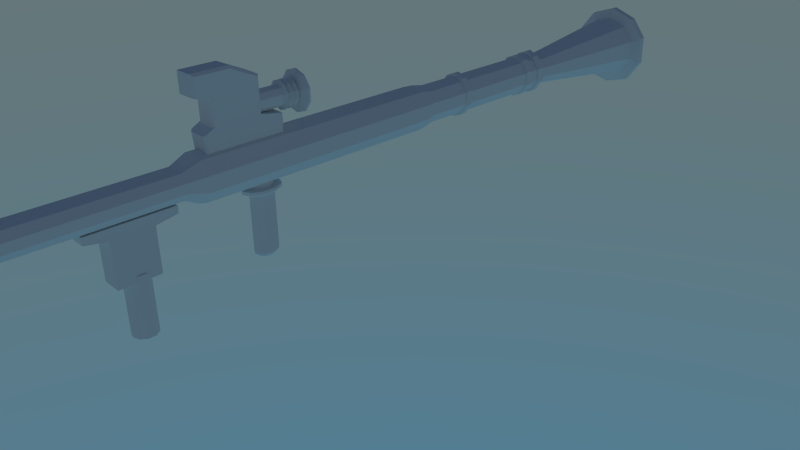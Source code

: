 # Source: rocket.blend  (saved by Blender 2.74.0; exported with 4.5.12 LTS)
import bpy
from mathutils import Matrix  # noqa: F401  (used for matrix-valued properties, if any)

bpy.ops.wm.read_factory_settings(use_empty=True)
scene = bpy.context.scene
scene.name = 'Scene'

# ---- collections
col_collection_1 = bpy.data.collections.new('Collection 1'); scene.collection.children.link(col_collection_1)

# ---- world
world_world = bpy.data.worlds.new('World'); scene.world = world_world
world_world.use_nodes = True; world_world.node_tree.nodes.clear()
_N = world_world.node_tree.nodes; _L = world_world.node_tree.links
n0 = _N.new('ShaderNodeOutputWorld'); n0.name = 'World Output'; n0.location = (300, 300)
n1 = _N.new('ShaderNodeBackground'); n1.name = 'Background'; n1.location = (10, 300)
n2 = _N.new('ShaderNodeTexSky'); n2.name = 'Sky Texture'; n2.location = (-190, 300)
n2.sky_type = 'HOSEK_WILKIE'
n2.sun_elevation = 1.571
_L.new(n1.outputs[0], n0.inputs[0])
_L.new(n2.outputs[0], n1.inputs[0])
n0.is_active_output = True
world_world.color = (0.05088, 0.05088, 0.05088)
world_world.use_sun_shadow = False
world_world.sun_shadow_jitter_overblur = 0.0
world_world.cycles.sampling_method = 'MANUAL'
world_world.cycles.sample_map_resolution = 256

# ---- cameras
cam_camera = bpy.data.cameras.new('Camera')
cam_camera.clip_end = 100.0
cam_camera.lens = 35.0
cam_camera.sensor_width = 32.0
cam_camera.sensor_height = 18.0
cam_camera.ortho_scale = 7.314
cam_camera.dof.focus_distance = 0.0

# ---- meshes
me_cylinder_003 = bpy.data.meshes.new('Cylinder.003')
me_cylinder_003.from_pydata([(0.0, 1.0, -1.0), (1.028e-14, 1.0, 47.31), (0.5878, 0.809, -1.0), (0.5878, 0.809, 47.31), (0.9511, 0.309, -1.0), (0.9511, 0.309, 47.31), (0.9511, -0.309, -1.0), (0.9511, -0.309, 47.31), (0.5878, -0.809, -1.0), (0.5878, -0.809, 47.31), (-8.742e-08, -1.0, -1.0), (-8.742e-08, -1.0, 47.31), (-0.5878, -0.809, -1.0), (-0.5878, -0.809, 47.31), (-0.9511, -0.309, -1.0), (-0.9511, -0.309, 47.31), (-0.9511, 0.309, -1.0), (-0.9511, 0.309, 47.31), (-0.5878, 0.809, -1.0), (-0.5878, 0.809, 47.31), (-2.395e-08, 1.803, -1.826), (1.06, 1.459, -1.826), (1.715, 0.5573, -1.826), (1.715, -0.5573, -1.826), (1.06, -1.459, -1.826), (-1.816e-07, -1.803, -1.826), (-1.06, -1.459, -1.826), (-1.715, -0.5573, -1.826), (-1.715, 0.5573, -1.826), (-1.06, 1.459, -1.826), (-1.138e-14, 1.0, -3.541), (0.5878, 0.809, -3.541), (0.9511, 0.309, -3.541), (0.9511, -0.309, -3.541), (0.5878, -0.809, -3.541), (-8.742e-08, -1.0, -3.541), (-0.5878, -0.809, -3.541), (-0.9511, -0.309, -3.541), (-0.9511, 0.309, -3.541), (-0.5878, 0.809, -3.541), (4.838e-07, 1.0, -5.7), (0.5878, 0.809, -5.7), (0.9511, 0.309, -5.7), (0.9511, -0.309, -5.7), (0.5878, -0.809, -5.7), (3.964e-07, -1.0, -5.7), (-0.5878, -0.809, -5.7), (-0.9511, -0.309, -5.7), (-0.9511, 0.309, -5.7), (-0.5878, 0.809, -5.7), (2.853e-06, 2.914, -16.69), (1.713, 2.358, -16.69), (2.772, 0.9005, -16.69), (2.772, -0.9005, -16.69), (1.713, -2.358, -16.69), (2.599e-06, -2.914, -16.69), (-1.713, -2.358, -16.69), (-2.772, -0.9005, -16.69), (-2.772, 0.9005, -16.69), (-1.713, 2.358, -16.69), (2.854e-06, 2.934, -18.4), (1.725, 2.374, -18.4), (2.791, 0.9068, -18.4), (2.791, -0.9068, -18.4), (1.725, -2.374, -18.4), (2.598e-06, -2.934, -18.4), (-1.725, -2.374, -18.4), (-2.791, -0.9068, -18.4), (-2.791, 0.9068, -18.4), (-1.725, 2.374, -18.4), (-8.227e-06, 0.5612, -29.84), (0.3299, 0.454, -29.84), (0.5337, 0.1734, -29.84), (0.5337, -0.1734, -29.84), (0.3299, -0.454, -29.84), (-8.277e-06, -0.5612, -29.84), (-0.3299, -0.454, -29.84), (-0.5338, -0.1734, -29.84), (-0.5338, 0.1734, -29.84), (-0.3299, 0.454, -29.84), (-2.923e-06, 0.4439, -32.57), (0.2609, 0.3591, -32.57), (0.4221, 0.1372, -32.57), (0.4221, -0.1372, -32.57), (0.2609, -0.3591, -32.57), (-2.961e-06, -0.4439, -32.57), (-0.2609, -0.3591, -32.57), (-0.4222, -0.1372, -32.57), (-0.4222, 0.1372, -32.57), (-0.2609, 0.3591, -32.57)], [], [(0, 1, 3, 2), (2, 3, 5, 4), (4, 5, 7, 6), (6, 7, 9, 8), (8, 9, 11, 10), (10, 11, 13, 12), (12, 13, 15, 14), (14, 15, 17, 16), (3, 1, 19, 17, 15, 13, 11, 9, 7, 5), (18, 19, 1, 0), (16, 17, 19, 18), (18, 0, 20, 29), (29, 20, 30, 39), (16, 18, 29, 28), (14, 16, 28, 27), (12, 14, 27, 26), (10, 12, 26, 25), (8, 10, 25, 24), (6, 8, 24, 23), (4, 6, 23, 22), (2, 4, 22, 21), (0, 2, 21, 20), (39, 30, 40, 49), (28, 29, 39, 38), (27, 28, 38, 37), (26, 27, 37, 36), (25, 26, 36, 35), (24, 25, 35, 34), (23, 24, 34, 33), (22, 23, 33, 32), (21, 22, 32, 31), (20, 21, 31, 30), (49, 40, 50, 59), (38, 39, 49, 48), (37, 38, 48, 47), (36, 37, 47, 46), (35, 36, 46, 45), (34, 35, 45, 44), (33, 34, 44, 43), (32, 33, 43, 42), (31, 32, 42, 41), (30, 31, 41, 40), (59, 50, 60, 69), (48, 49, 59, 58), (47, 48, 58, 57), (46, 47, 57, 56), (45, 46, 56, 55), (44, 45, 55, 54), (43, 44, 54, 53), (42, 43, 53, 52), (41, 42, 52, 51), (40, 41, 51, 50), (69, 60, 70, 79), (58, 59, 69, 68), (57, 58, 68, 67), (56, 57, 67, 66), (55, 56, 66, 65), (54, 55, 65, 64), (53, 54, 64, 63), (52, 53, 63, 62), (51, 52, 62, 61), (50, 51, 61, 60), (79, 70, 80, 89), (68, 69, 79, 78), (67, 68, 78, 77), (66, 67, 77, 76), (65, 66, 76, 75), (64, 65, 75, 74), (63, 64, 74, 73), (62, 63, 73, 72), (61, 62, 72, 71), (60, 61, 71, 70), (80, 81, 82, 83, 84, 85, 86, 87, 88, 89), (78, 79, 89, 88), (77, 78, 88, 87), (76, 77, 87, 86), (75, 76, 86, 85), (74, 75, 85, 84), (73, 74, 84, 83), (72, 73, 83, 82), (71, 72, 82, 81), (70, 71, 81, 80)])
me_cylinder_003.use_remesh_preserve_volume = False
me_cylinder_003.use_remesh_preserve_attributes = False
me_cylinder_003.use_mirror_vertex_groups = False
me_cylinder_003.update()
me_cylinder = bpy.data.meshes.new('Cylinder')
me_cylinder.from_pydata([(4.871e-08, -0.7148, 8.073), (1.294e-08, 3.445, 7.295), (0.6906, -0.7148, 8.224), (1.371, 3.445, 7.595), (1.117, -0.7148, 8.62), (2.218, 3.445, 8.379), (1.117, -0.7148, 9.108), (2.218, 3.445, 9.349), (0.6906, -0.7148, 9.503), (1.371, 3.445, 10.13), (-5.401e-08, -0.7148, 9.654), (-1.91e-07, 3.445, 10.43), (-0.6906, -0.7148, 9.503), (-1.371, 3.445, 10.13), (-1.117, -0.7148, 9.108), (-2.218, 3.445, 9.349), (-1.117, -0.7148, 8.62), (-2.218, 3.445, 8.379), (-0.6906, -0.7148, 8.224), (-1.371, 3.445, 7.595), (4.871e-08, 1.963, 8.073), (0.6906, 1.963, 8.224), (1.117, 1.963, 8.62), (1.117, 1.963, 9.108), (0.6906, 1.963, 9.503), (-5.401e-08, 1.963, 9.654), (-0.6906, 1.963, 9.503), (-1.117, 1.963, 9.108), (-1.117, 1.963, 8.62), (-0.6906, 1.963, 8.224), (6.435e-08, 2.095, 7.779), (4.871e-08, 2.307, 8.073), (6.435e-08, 2.519, 7.779), (4.871e-08, 2.731, 8.073), (6.435e-08, 2.942, 7.779), (4.871e-08, 3.154, 8.073), (0.6906, 3.154, 8.224), (0.9477, 2.942, 7.986), (0.6906, 2.731, 8.224), (0.9477, 2.519, 7.986), (0.6906, 2.307, 8.224), (0.9477, 2.095, 7.986), (1.117, 3.154, 8.62), (1.533, 2.942, 8.529), (1.117, 2.731, 8.62), (1.533, 2.519, 8.529), (1.117, 2.307, 8.62), (1.533, 2.095, 8.529), (1.117, 3.154, 9.108), (1.533, 2.942, 9.199), (1.117, 2.731, 9.108), (1.533, 2.519, 9.199), (1.117, 2.307, 9.108), (1.533, 2.095, 9.199), (0.6906, 3.154, 9.503), (0.9477, 2.942, 9.741), (0.6906, 2.731, 9.503), (0.9477, 2.519, 9.741), (0.6906, 2.307, 9.503), (0.9477, 2.095, 9.741), (-5.401e-08, 3.154, 9.654), (-7.66e-08, 2.942, 9.948), (-5.401e-08, 2.731, 9.654), (-7.66e-08, 2.519, 9.948), (-5.401e-08, 2.307, 9.654), (-7.66e-08, 2.095, 9.948), (-0.6906, 3.154, 9.503), (-0.9477, 2.942, 9.741), (-0.6906, 2.731, 9.503), (-0.9477, 2.519, 9.741), (-0.6906, 2.307, 9.503), (-0.9477, 2.095, 9.741), (-1.117, 3.154, 9.108), (-1.533, 2.942, 9.199), (-1.117, 2.731, 9.108), (-1.533, 2.519, 9.199), (-1.117, 2.307, 9.108), (-1.533, 2.095, 9.199), (-1.117, 3.154, 8.62), (-1.533, 2.942, 8.529), (-1.117, 2.731, 8.62), (-1.533, 2.519, 8.529), (-1.117, 2.307, 8.62), (-1.533, 2.095, 8.529), (-0.6906, 3.154, 8.224), (-0.9477, 2.942, 7.986), (-0.6906, 2.731, 8.224), (-0.9477, 2.519, 7.986), (-0.6906, 2.307, 8.224), (-0.9477, 2.095, 7.986), (1.294e-08, 3.599, 7.295), (1.371, 3.599, 7.595), (2.218, 3.599, 8.379), (2.218, 3.599, 9.349), (1.371, 3.599, 10.13), (-1.91e-07, 3.599, 10.43), (-1.371, 3.599, 10.13), (-2.218, 3.599, 9.349), (-2.218, 3.599, 8.379), (-1.371, 3.599, 7.595), (-1.31, -0.1227, 10.81), (-1.31, -0.1227, 8.242), (-1.31, -3.65, 11.76), (-1.31, -3.65, 8.242), (1.31, -0.1227, 10.81), (1.31, -0.1227, 8.242), (1.31, -3.65, 11.76), (1.31, -3.65, 8.242), (-1.31, 1.464, 7.956), (-1.31, -4.342, 7.876), (1.31, 1.464, 7.956), (1.31, -4.342, 7.876), (-1.31, 1.464, 6.651), (-1.31, -4.222, 6.651), (1.31, 1.464, 6.651), (1.31, -4.222, 6.651), (-1.31, -2.204, 7.626), (-1.31, -2.144, 11.76), (1.31, -2.204, 7.626), (1.31, -2.144, 11.76), (-1.31, -1.317, 7.26), (1.31, -1.317, 7.26), (-1.31, -1.317, 6.651), (1.31, -1.317, 6.651), (-1.31, -0.1227, 9.77), (-1.31, -3.65, 10.34), (1.31, -3.65, 10.34), (1.31, -0.1227, 9.77), (1.31, -2.192, 10.31), (-1.31, -2.192, 10.31), (-1.31, -4.784, 11.76), (1.31, -4.784, 11.76), (-1.31, -4.784, 10.34), (1.31, -4.784, 10.34), (-7.729e-07, -9.077, -4.669), (-7.729e-07, -9.077, -0.0001493), (0.8274, -9.258, -4.669), (0.8274, -9.258, -0.0001493), (1.339, -9.732, -4.669), (1.339, -9.732, -0.0001493), (1.339, -10.32, -4.669), (1.339, -10.32, -0.0001493), (0.8274, -10.79, -4.669), (0.8274, -10.79, -0.0001493), (-8.959e-07, -10.97, -4.669), (-8.959e-07, -10.97, -0.0001493), (-0.8274, -10.79, -4.669), (-0.8274, -10.79, -0.0001493), (-1.339, -10.32, -4.669), (-1.339, -10.32, -0.0001493), (-1.339, -9.732, -4.669), (-1.339, -9.732, -0.0001493), (-0.8274, -9.258, -4.669), (-0.8274, -9.258, -0.0001493), (0.0, 1.0, -2.193), (0.0, 1.0, 2.265), (0.5878, 0.809, -2.193), (0.5878, 0.809, 2.265), (0.9511, 0.309, -2.193), (0.9511, 0.309, 2.265), (0.9511, -0.309, -2.193), (0.9511, -0.309, 2.265), (0.5878, -0.809, -2.193), (0.5878, -0.809, 2.265), (-8.742e-08, -1.0, -2.193), (-8.742e-08, -1.0, 2.265), (-0.5878, -0.809, -2.193), (-0.5878, -0.809, 2.265), (-0.9511, -0.309, -2.193), (-0.9511, -0.309, 2.265), (-0.9511, 0.309, -2.193), (-0.9511, 0.309, 2.265), (-0.5878, 0.809, -2.193), (-0.5878, 0.809, 2.265), (-1.793e-08, 1.601, 2.599), (0.9413, 1.296, 2.599), (1.523, 0.4949, 2.599), (1.523, -0.4949, 2.599), (0.9413, -1.296, 2.599), (-1.579e-07, -1.601, 2.599), (-0.9413, -1.296, 2.599), (-1.523, -0.4949, 2.599), (-1.523, 0.4949, 2.599), (-0.9413, 1.296, 2.599), (-1.793e-08, 1.601, 2.814), (0.9413, 1.296, 2.814), (1.523, 0.4949, 2.814), (1.523, -0.4949, 2.814), (0.9413, -1.296, 2.814), (-1.579e-07, -1.601, 2.814), (-0.9413, -1.296, 2.814), (-1.523, -0.4949, 2.814), (-1.523, 0.4949, 2.814), (-0.9413, 1.296, 2.814), (-5.315e-09, 0.9249, 2.814), (0.5436, 0.7482, 2.814), (0.8796, 0.2858, 2.814), (0.8796, -0.2858, 2.814), (0.5436, -0.7482, 2.814), (-8.617e-08, -0.9249, 2.814), (-0.5436, -0.7482, 2.814), (-0.8796, -0.2858, 2.814), (-0.8796, 0.2858, 2.814), (-0.5436, 0.7482, 2.814), (-5.315e-09, 0.9249, 3.243), (0.5436, 0.7482, 3.243), (0.8796, 0.2858, 3.243), (0.8796, -0.2858, 3.243), (0.5436, -0.7482, 3.243), (-8.617e-08, -0.9249, 3.243), (-0.5436, -0.7482, 3.243), (-0.8796, -0.2858, 3.243), (-0.8796, 0.2858, 3.243), (-0.5436, 0.7482, 3.243), (1.14e-08, 0.6174, -2.527), (0.3629, 0.4995, -2.527), (0.5872, 0.1908, -2.527), (0.5872, -0.1908, -2.527), (0.3629, -0.4995, -2.527), (-4.257e-08, -0.6174, -2.527), (-0.3629, -0.4995, -2.527), (-0.5872, -0.1908, -2.527), (-0.5872, 0.1908, -2.527), (-0.3629, 0.4995, -2.527), (-1.222, -11.74, -0.4755), (-1.222, -11.74, 2.985), (-1.222, -8.588, -0.4755), (-1.222, -8.588, 2.985), (1.222, -11.74, -0.4755), (1.222, -11.74, 2.985), (1.222, -8.588, -0.4755), (1.222, -8.588, 2.985), (-1.222, -13.4, 3.272), (-1.222, -6.922, 3.272), (1.222, -13.4, 3.272), (1.222, -6.922, 3.272), (-1.222, -13.4, 3.821), (-1.222, -6.922, 3.821), (1.222, -13.4, 3.821), (1.222, -6.922, 3.821), (1.189, 29.56, 5.933), (1.884, 29.56, 5.289), (1.884, 29.56, 4.493), (1.189, 29.56, 3.849), (1.465, -4.973, 6.393), (2.467, -4.973, 5.465), (2.467, -4.973, 4.318), (1.465, -4.973, 3.39), (1.221, 28.99, 3.616), (2.072, 28.99, 4.404), (2.072, 28.99, 5.378), (1.221, 28.99, 6.166), (1.465, 14.58, 6.393), (2.467, 14.58, 5.465), (2.467, 14.58, 4.318), (1.465, 14.58, 3.39), (1.175, -20.75, 3.947), (1.805, -20.75, 4.531), (1.221, 15.94, 6.166), (2.072, 15.94, 5.378), (2.072, 15.94, 4.404), (1.221, 15.94, 3.616), (-2.086e-07, -6.348, 3.725), (1.805, -20.75, 5.252), (1.175, -20.75, 5.835), (-2.086e-07, -20.75, 6.058), (-2.086e-07, -20.75, 3.725), (1.175, -6.348, 5.835), (1.805, -6.348, 5.252), (1.805, -6.348, 4.531), (1.175, -6.348, 3.947), (2.485, 41.03, 7.0), (3.893, 41.03, 5.697), (3.893, 41.03, 4.086), (2.485, 41.03, 2.782), (3.138, 41.25, 7.685), (4.977, 41.25, 6.09), (4.977, 41.25, 3.693), (3.053, 41.25, 1.868), (3.138, 41.82, 7.685), (4.977, 41.82, 6.09), (4.977, 41.82, 3.693), (3.053, 41.82, 1.868), (1.191, -20.85, 3.835), (1.896, -20.85, 4.488), (1.896, -20.85, 5.295), (1.191, -20.85, 5.947), (-2.049e-07, -20.85, 6.197), (-2.049e-07, -20.85, 3.586), (1.191, -21.28, 3.835), (1.896, -21.28, 4.488), (1.896, -21.28, 5.295), (1.191, -21.28, 5.947), (-2.049e-07, -21.28, 6.197), (-2.049e-07, -21.28, 3.586), (2.072, 19.85, 5.378), (2.072, 19.34, 5.378), (1.221, 19.85, 3.616), (1.221, 19.34, 3.616), (2.072, 19.85, 4.404), (2.072, 19.34, 4.404), (1.221, 19.85, 6.166), (1.221, 19.34, 6.166), (2.239, 19.85, 5.462), (2.239, 19.34, 5.462), (1.242, 19.85, 3.398), (1.242, 19.34, 3.398), (2.239, 19.85, 4.321), (2.239, 19.34, 4.321), (1.242, 19.85, 6.385), (1.242, 19.34, 6.385), (2.072, 28.39, 5.378), (1.221, 28.39, 3.616), (2.072, 28.39, 4.404), (1.221, 28.39, 6.166), (2.072, 27.62, 5.378), (1.221, 27.62, 3.616), (2.072, 27.62, 4.404), (1.221, 27.62, 6.166), (2.072, 26.87, 5.378), (1.221, 26.87, 3.616), (2.072, 26.87, 4.404), (1.221, 26.87, 6.166), (2.213, 27.62, 5.449), (1.239, 27.62, 3.431), (2.213, 27.62, 4.334), (1.239, 27.62, 6.351), (2.213, 26.87, 5.449), (1.239, 26.87, 3.431), (2.213, 26.87, 4.334), (1.239, 26.87, 6.351), (1.245, 28.99, 3.368), (2.261, 28.99, 4.31), (2.261, 28.99, 5.473), (1.245, 28.99, 6.414), (2.261, 28.39, 5.473), (1.245, 28.39, 3.368), (2.261, 28.39, 4.31), (1.245, 28.39, 6.414), (-2.065e-07, -4.973, 3.036), (-1.189, 29.56, 5.933), (-1.884, 29.56, 5.289), (-1.884, 29.56, 4.493), (-1.189, 29.56, 3.849), (-2.065e-07, -4.973, 6.747), (-1.465, -4.973, 6.393), (-2.467, -4.973, 5.465), (-2.467, -4.973, 4.318), (-1.465, -4.973, 3.39), (-2.065e-07, 14.58, 3.036), (-1.221, 28.99, 3.616), (-2.072, 28.99, 4.404), (-2.072, 28.99, 5.378), (-1.221, 28.99, 6.166), (-2.065e-07, 14.58, 6.747), (-1.465, 14.58, 6.393), (-2.467, 14.58, 5.465), (-2.467, 14.58, 4.318), (-1.465, 14.58, 3.39), (-2.065e-07, 15.94, 3.316), (-2.065e-07, 28.99, 6.467), (-2.065e-07, 28.99, 3.316), (-1.175, -20.75, 3.947), (-1.805, -20.75, 4.531), (-2.065e-07, 15.94, 6.467), (-1.221, 15.94, 6.166), (-2.072, 15.94, 5.378), (-2.072, 15.94, 4.404), (-1.221, 15.94, 3.616), (-1.805, -20.75, 5.252), (-1.175, -20.75, 5.835), (-2.065e-07, -6.348, 6.058), (-1.175, -6.348, 5.835), (-1.805, -6.348, 5.252), (-1.805, -6.348, 4.531), (-1.175, -6.348, 3.947), (-2.065e-07, 29.56, 6.179), (-2.065e-07, 29.56, 3.603), (-2.485, 41.03, 7.0), (-3.893, 41.03, 5.697), (-3.893, 41.03, 4.086), (-2.485, 41.03, 2.782), (-2.065e-07, 41.03, 7.498), (-2.065e-07, 41.03, 2.285), (-3.138, 41.25, 7.685), (-4.977, 41.25, 6.09), (-4.977, 41.25, 3.693), (-3.053, 41.25, 1.868), (-2.065e-07, 41.25, 8.426), (-2.065e-07, 41.25, 1.299), (-3.138, 41.82, 7.685), (-4.977, 41.82, 6.09), (-4.977, 41.82, 3.693), (-3.053, 41.82, 1.868), (-2.065e-07, 41.82, 8.426), (-2.065e-07, 41.82, 1.299), (-1.191, -20.85, 3.835), (-1.896, -20.85, 4.488), (-1.896, -20.85, 5.295), (-1.191, -20.85, 5.947), (-1.191, -21.28, 3.835), (-1.896, -21.28, 4.488), (-1.896, -21.28, 5.295), (-1.191, -21.28, 5.947), (-2.065e-07, 19.85, 6.467), (-2.065e-07, 19.34, 6.467), (-2.072, 19.85, 5.378), (-2.072, 19.34, 5.378), (-2.065e-07, 19.34, 3.316), (-2.065e-07, 19.85, 3.316), (-1.221, 19.85, 3.616), (-1.221, 19.34, 3.616), (-2.072, 19.85, 4.404), (-2.072, 19.34, 4.404), (-1.221, 19.85, 6.166), (-1.221, 19.34, 6.166), (-2.065e-07, 19.85, 6.737), (-2.065e-07, 19.34, 6.737), (-2.239, 19.85, 5.462), (-2.239, 19.34, 5.462), (-2.065e-07, 19.34, 3.045), (-2.065e-07, 19.85, 3.045), (-1.242, 19.85, 3.398), (-1.242, 19.34, 3.398), (-2.239, 19.85, 4.321), (-2.239, 19.34, 4.321), (-1.242, 19.85, 6.385), (-1.242, 19.34, 6.385), (-2.065e-07, 28.39, 3.316), (-2.065e-07, 28.39, 6.467), (-2.072, 28.39, 5.378), (-1.221, 28.39, 3.616), (-2.072, 28.39, 4.404), (-1.221, 28.39, 6.166), (-2.065e-07, 27.62, 6.467), (-2.065e-07, 27.62, 3.316), (-2.072, 27.62, 5.378), (-1.221, 27.62, 3.616), (-2.072, 27.62, 4.404), (-1.221, 27.62, 6.166), (-2.065e-07, 26.87, 6.467), (-2.072, 26.87, 5.378), (-1.221, 26.87, 3.616), (-2.072, 26.87, 4.404), (-1.221, 26.87, 6.166), (-2.065e-07, 26.87, 3.316), (-2.065e-07, 27.62, 6.696), (-2.065e-07, 27.62, 3.086), (-2.213, 27.62, 5.449), (-1.239, 27.62, 3.431), (-2.213, 27.62, 4.334), (-1.239, 27.62, 6.351), (-2.065e-07, 26.87, 6.696), (-2.213, 26.87, 5.449), (-1.239, 26.87, 3.431), (-2.213, 26.87, 4.334), (-1.239, 26.87, 6.351), (-2.065e-07, 26.87, 3.086), (-1.245, 28.99, 3.368), (-2.261, 28.99, 4.31), (-2.261, 28.99, 5.473), (-1.245, 28.99, 6.414), (-2.065e-07, 28.99, 6.774), (-2.065e-07, 28.99, 3.009), (-2.065e-07, 28.39, 3.009), (-2.065e-07, 28.39, 6.774), (-2.261, 28.39, 5.473), (-1.245, 28.39, 3.368), (-2.261, 28.39, 4.31), (-1.245, 28.39, 6.414), (-1.022, -3.761, 8.172), (1.022, -3.761, 8.172), (1.022, -3.761, 11.95), (-1.022, -3.761, 11.95), (1.022, 0.02589, 8.172), (-1.022, 0.02589, 8.172), (-1.022, 0.02589, 10.93), (1.022, 0.02589, 10.93), (-1.022, -4.503, 7.779), (1.022, -4.503, 7.779), (1.022, 1.729, 7.864), (-1.022, 1.729, 7.864), (-1.022, -4.375, 6.463), (1.022, -4.375, 6.463), (1.022, 1.729, 6.463), (-1.022, 1.729, 6.463), (1.022, -1.257, 6.463), (-1.022, -1.257, 6.463), (-1.022, -2.144, 11.95), (1.022, -2.144, 11.95), (-1.022, 0.02589, 9.812), (1.022, 0.02589, 9.812), (1.022, -3.761, 10.42), (-1.022, -3.761, 10.42), (1.022, -4.978, 11.95), (-1.022, -4.978, 11.95), (1.022, -4.978, 10.42), (-1.022, -4.978, 10.42)], [], [(35, 1, 3, 36), (36, 3, 5, 42), (42, 5, 7, 48), (48, 7, 9, 54), (54, 9, 11, 60), (60, 11, 13, 66), (66, 13, 15, 72), (72, 15, 17, 78), (1, 19, 99, 90), (84, 19, 1, 35), (78, 17, 19, 84), (0, 2, 4, 6, 8, 10, 12, 14, 16, 18), (16, 28, 29, 18), (18, 29, 20, 0), (14, 27, 28, 16), (12, 26, 27, 14), (10, 25, 26, 12), (8, 24, 25, 10), (6, 23, 24, 8), (4, 22, 23, 6), (2, 21, 22, 4), (0, 20, 21, 2), (28, 83, 89, 29), (83, 82, 88, 89), (82, 81, 87, 88), (81, 80, 86, 87), (80, 79, 85, 86), (79, 78, 84, 85), (29, 89, 30, 20), (89, 88, 31, 30), (88, 87, 32, 31), (87, 86, 33, 32), (86, 85, 34, 33), (85, 84, 35, 34), (27, 77, 83, 28), (77, 76, 82, 83), (76, 75, 81, 82), (75, 74, 80, 81), (74, 73, 79, 80), (73, 72, 78, 79), (26, 71, 77, 27), (71, 70, 76, 77), (70, 69, 75, 76), (69, 68, 74, 75), (68, 67, 73, 74), (67, 66, 72, 73), (25, 65, 71, 26), (65, 64, 70, 71), (64, 63, 69, 70), (63, 62, 68, 69), (62, 61, 67, 68), (61, 60, 66, 67), (24, 59, 65, 25), (59, 58, 64, 65), (58, 57, 63, 64), (57, 56, 62, 63), (56, 55, 61, 62), (55, 54, 60, 61), (23, 53, 59, 24), (53, 52, 58, 59), (52, 51, 57, 58), (51, 50, 56, 57), (50, 49, 55, 56), (49, 48, 54, 55), (22, 47, 53, 23), (47, 46, 52, 53), (46, 45, 51, 52), (45, 44, 50, 51), (44, 43, 49, 50), (43, 42, 48, 49), (21, 41, 47, 22), (41, 40, 46, 47), (40, 39, 45, 46), (39, 38, 44, 45), (38, 37, 43, 44), (37, 36, 42, 43), (20, 30, 41, 21), (30, 31, 40, 41), (31, 32, 39, 40), (32, 33, 38, 39), (33, 34, 37, 38), (34, 35, 36, 37), (91, 90, 99, 98, 97, 96, 95, 94, 93, 92), (19, 17, 98, 99), (17, 15, 97, 98), (15, 13, 96, 97), (13, 11, 95, 96), (11, 9, 94, 95), (9, 7, 93, 94), (7, 5, 92, 93), (5, 3, 91, 92), (3, 1, 90, 91), (129, 125, 102, 117), (492, 126, 133, 496), (128, 127, 104, 119), (490, 124, 100, 476), (489, 472, 106, 119), (474, 105, 110, 480), (480, 110, 114, 484), (118, 107, 111, 121), (470, 103, 109, 478), (116, 101, 108, 120), (487, 482, 113, 122), (121, 111, 115, 123), (478, 109, 113, 482), (120, 108, 112, 122), (109, 120, 122, 113), (110, 121, 123, 114), (485, 487, 122, 112), (103, 116, 120, 109), (105, 118, 121, 110), (477, 489, 119, 104), (126, 128, 119, 106), (124, 129, 117, 100), (101, 116, 129, 124), (107, 118, 128, 126), (475, 101, 124, 490), (118, 105, 127, 128), (471, 107, 126, 492), (116, 103, 125, 129), (496, 133, 131, 494), (473, 102, 130, 495), (126, 106, 131, 133), (102, 125, 132, 130), (134, 135, 137, 136), (136, 137, 139, 138), (138, 139, 141, 140), (140, 141, 143, 142), (142, 143, 145, 144), (144, 145, 147, 146), (146, 147, 149, 148), (148, 149, 151, 150), (137, 135, 153, 151, 149, 147, 145, 143, 141, 139), (152, 153, 135, 134), (150, 151, 153, 152), (134, 136, 138, 140, 142, 144, 146, 148, 150, 152), (154, 155, 157, 156), (156, 157, 159, 158), (158, 159, 161, 160), (160, 161, 163, 162), (162, 163, 165, 164), (164, 165, 167, 166), (166, 167, 169, 168), (168, 169, 171, 170), (155, 173, 183, 174), (172, 173, 155, 154), (170, 171, 173, 172), (172, 154, 214, 223), (174, 183, 193, 184), (173, 171, 182, 183), (171, 169, 181, 182), (169, 167, 180, 181), (167, 165, 179, 180), (165, 163, 178, 179), (163, 161, 177, 178), (161, 159, 176, 177), (159, 157, 175, 176), (157, 155, 174, 175), (184, 193, 203, 194), (183, 182, 192, 193), (182, 181, 191, 192), (181, 180, 190, 191), (180, 179, 189, 190), (179, 178, 188, 189), (178, 177, 187, 188), (177, 176, 186, 187), (176, 175, 185, 186), (175, 174, 184, 185), (194, 203, 213, 204), (193, 192, 202, 203), (192, 191, 201, 202), (191, 190, 200, 201), (190, 189, 199, 200), (189, 188, 198, 199), (188, 187, 197, 198), (187, 186, 196, 197), (186, 185, 195, 196), (185, 184, 194, 195), (205, 204, 213, 212, 211, 210, 209, 208, 207, 206), (203, 202, 212, 213), (202, 201, 211, 212), (201, 200, 210, 211), (200, 199, 209, 210), (199, 198, 208, 209), (198, 197, 207, 208), (197, 196, 206, 207), (196, 195, 205, 206), (195, 194, 204, 205), (214, 215, 216, 217, 218, 219, 220, 221, 222, 223), (170, 172, 223, 222), (168, 170, 222, 221), (166, 168, 221, 220), (164, 166, 220, 219), (162, 164, 219, 218), (160, 162, 218, 217), (158, 160, 217, 216), (156, 158, 216, 215), (154, 156, 215, 214), (225, 227, 226, 224), (227, 231, 230, 226), (231, 229, 228, 230), (229, 225, 224, 228), (224, 226, 230, 228), (225, 229, 234, 232), (232, 234, 238, 236), (229, 231, 235, 234), (231, 227, 233, 235), (227, 225, 232, 233), (238, 239, 237, 236), (234, 235, 239, 238), (235, 233, 237, 239), (233, 232, 236, 237), (339, 247, 255, 349), (247, 246, 254, 255), (246, 245, 253, 254), (245, 244, 252, 253), (244, 344, 354, 252), (360, 251, 240, 376), (251, 250, 241, 240), (248, 361, 377, 243), (241, 242, 273, 272), (243, 377, 383, 274), (349, 255, 261, 359), (359, 261, 270, 262), (255, 254, 260, 261), (254, 253, 259, 260), (253, 252, 258, 259), (252, 354, 364, 258), (429, 314, 338, 465), (314, 311, 335, 338), (311, 313, 337, 335), (313, 312, 336, 337), (312, 428, 464, 336), (261, 260, 269, 270), (260, 259, 268, 269), (259, 258, 267, 268), (258, 364, 371, 267), (270, 262, 266, 256), (269, 270, 256, 257), (268, 269, 257, 263), (267, 268, 263, 264), (371, 267, 264, 265), (249, 248, 243, 242), (371, 344, 244, 267), (267, 244, 245, 268), (246, 269, 268, 245), (247, 270, 269, 246), (339, 262, 270, 247), (242, 243, 274, 273), (240, 241, 272, 271), (376, 240, 271, 382), (250, 249, 242, 241), (382, 271, 275, 388), (272, 273, 277, 276), (273, 274, 278, 277), (274, 383, 389, 278), (271, 272, 276, 275), (388, 275, 279, 394), (276, 277, 281, 280), (277, 278, 282, 281), (278, 389, 395, 282), (275, 276, 280, 279), (265, 264, 286, 287), (264, 263, 285, 286), (263, 257, 284, 285), (257, 256, 283, 284), (256, 266, 288, 283), (287, 286, 292, 293), (286, 285, 291, 292), (285, 284, 290, 291), (284, 283, 289, 290), (283, 288, 294, 289), (364, 258, 302, 405), (299, 295, 303, 307), (258, 259, 296, 302), (300, 298, 306, 308), (259, 260, 300, 296), (297, 299, 307, 305), (260, 261, 298, 300), (298, 408, 420, 306), (261, 359, 408, 298), (409, 297, 305, 421), (417, 310, 309, 416), (310, 304, 303, 309), (304, 308, 307, 303), (308, 306, 305, 307), (306, 420, 421, 305), (296, 300, 308, 304), (295, 301, 309, 303), (302, 296, 304, 310), (301, 404, 416, 309), (405, 302, 310, 417), (434, 318, 314, 429), (318, 315, 311, 314), (315, 317, 313, 311), (317, 316, 312, 313), (316, 435, 428, 312), (440, 322, 330, 452), (322, 319, 327, 330), (319, 321, 329, 327), (321, 320, 328, 329), (320, 445, 457, 328), (404, 301, 322, 440), (301, 295, 319, 322), (295, 299, 321, 319), (299, 297, 320, 321), (297, 409, 445, 320), (328, 457, 447, 324), (329, 328, 324, 325), (327, 329, 325, 323), (330, 327, 323, 326), (452, 330, 326, 446), (318, 434, 446, 326), (315, 318, 326, 323), (317, 315, 323, 325), (316, 317, 325, 324), (435, 316, 324, 447), (336, 464, 463, 331), (337, 336, 331, 332), (335, 337, 332, 333), (338, 335, 333, 334), (465, 338, 334, 462), (251, 360, 462, 334), (248, 249, 332, 331), (250, 251, 334, 333), (249, 250, 333, 332), (361, 248, 331, 463), (280, 281, 282, 395, 394, 279), (294, 293, 292, 291, 290, 289), (339, 349, 358, 348), (348, 358, 357, 347), (347, 357, 356, 346), (346, 356, 355, 345), (345, 355, 354, 344), (360, 376, 340, 353), (353, 340, 341, 352), (350, 343, 377, 361), (341, 379, 380, 342), (343, 381, 383, 377), (349, 359, 368, 358), (358, 368, 367, 357), (357, 367, 366, 356), (356, 366, 365, 355), (355, 365, 364, 354), (429, 465, 469, 433), (433, 469, 466, 430), (430, 466, 468, 432), (432, 468, 467, 431), (431, 467, 464, 428), (368, 375, 374, 367), (367, 374, 373, 366), (366, 373, 372, 365), (365, 372, 371, 364), (339, 348, 375, 262), (374, 363, 362, 375), (373, 369, 363, 374), (372, 370, 369, 373), (362, 396, 288, 266), (351, 342, 343, 350), (371, 372, 345, 344), (372, 373, 346, 345), (347, 346, 373, 374), (348, 347, 374, 375), (342, 380, 381, 343), (340, 378, 379, 341), (376, 382, 378, 340), (352, 341, 342, 351), (382, 388, 384, 378), (379, 385, 386, 380), (380, 386, 387, 381), (381, 387, 389, 383), (378, 384, 385, 379), (388, 394, 390, 384), (385, 391, 392, 386), (386, 392, 393, 387), (387, 393, 395, 389), (384, 390, 391, 385), (294, 400, 401, 402, 403, 293), (370, 399, 398, 369), (369, 398, 397, 363), (363, 397, 396, 362), (265, 287, 399, 370), (287, 293, 403, 399), (399, 403, 402, 398), (398, 402, 401, 397), (397, 401, 400, 396), (396, 400, 294, 288), (364, 405, 415, 365), (412, 424, 418, 406), (365, 415, 407, 366), (413, 425, 423, 411), (366, 407, 413, 367), (410, 422, 424, 412), (367, 413, 411, 368), (411, 423, 420, 408), (368, 411, 408, 359), (409, 421, 422, 410), (417, 416, 426, 427), (427, 426, 418, 419), (419, 418, 424, 425), (425, 424, 422, 423), (423, 422, 421, 420), (407, 419, 425, 413), (406, 418, 426, 414), (415, 427, 419, 407), (414, 426, 416, 404), (405, 417, 427, 415), (434, 429, 433, 439), (439, 433, 430, 436), (436, 430, 432, 438), (438, 432, 431, 437), (437, 431, 428, 435), (440, 452, 456, 444), (444, 456, 453, 441), (441, 453, 455, 443), (443, 455, 454, 442), (442, 454, 457, 445), (404, 440, 444, 414), (414, 444, 441, 406), (406, 441, 443, 412), (412, 443, 442, 410), (410, 442, 445, 409), (454, 449, 447, 457), (455, 450, 449, 454), (453, 448, 450, 455), (456, 451, 448, 453), (452, 446, 451, 456), (439, 451, 446, 434), (436, 448, 451, 439), (438, 450, 448, 436), (437, 449, 450, 438), (435, 447, 449, 437), (467, 458, 463, 464), (468, 459, 458, 467), (466, 460, 459, 468), (469, 461, 460, 466), (465, 462, 461, 469), (353, 461, 462, 360), (350, 458, 459, 351), (352, 460, 461, 353), (351, 459, 460, 352), (361, 463, 458, 350), (391, 390, 394, 395, 393, 392), (371, 265, 370, 372), (359, 262, 375, 368), (375, 362, 266, 262), (106, 472, 494, 131), (472, 473, 495, 494), (132, 497, 495, 130), (497, 496, 494, 495), (103, 470, 493, 125), (470, 471, 492, 493), (105, 474, 491, 127), (474, 475, 490, 491), (100, 117, 488, 476), (476, 488, 489, 477), (114, 123, 486, 484), (484, 486, 487, 485), (111, 479, 483, 115), (479, 478, 482, 483), (123, 115, 483, 486), (486, 483, 482, 487), (107, 471, 479, 111), (471, 470, 478, 479), (108, 481, 485, 112), (481, 480, 484, 485), (101, 475, 481, 108), (475, 474, 480, 481), (117, 102, 473, 488), (488, 473, 472, 489), (127, 491, 477, 104), (491, 490, 476, 477), (125, 493, 497, 132), (493, 492, 496, 497)])
me_cylinder.use_remesh_preserve_volume = False
me_cylinder.use_remesh_preserve_attributes = False
me_cylinder.use_mirror_vertex_groups = False
me_cylinder.update()

# ---- objects
ob_cylinder_003 = bpy.data.objects.new('Cylinder.003', me_cylinder_003)
ob_cylinder = bpy.data.objects.new('Cylinder', me_cylinder)
ob_camera = bpy.data.objects.new('Camera', cam_camera)

# ---- transforms, parenting, visibility, modifiers, constraints
ob_cylinder_003.location = (0.002507, -5.073, 1.793)
ob_cylinder_003.rotation_euler = (-1.571, -2.22e-16, 2.22e-16)
ob_cylinder_003.scale = (0.1232, 0.1232, 0.1232)
ob_cylinder_003.lineart.crease_threshold = 0.0
ob_cylinder.location = (2.197e-08, -1.608, 1.022)
ob_cylinder.scale = (0.1064, 0.1582, 0.1582)
ob_cylinder.lineart.crease_threshold = 0.0
ob_camera.location = (7.481, -6.508, 5.344)
ob_camera.rotation_euler = (1.109, 0.01082, 0.8149)
ob_camera.lock_rotations_4d = False
ob_camera.empty_display_type = 'ARROWS'
ob_camera.color = (0.0, 0.0, 0.0, 0.0)
ob_camera.display_type = 'WIRE'
ob_camera.lineart.crease_threshold = 0.0

# ---- collection membership
col_collection_1.objects.link(ob_cylinder_003)
col_collection_1.objects.link(ob_cylinder)
col_collection_1.objects.link(ob_camera)

# ---- scene / render settings (as saved in the file)
scene.camera = ob_camera
scene.frame_start = 1; scene.frame_end = 250; scene.frame_set(1)
scene.render.engine = 'CYCLES'
scene.render.resolution_percentage = 50
scene.render.fps = 60
scene.render.dither_intensity = 0.0
scene.render.use_border = True
scene.cycles.feature_set = 'EXPERIMENTAL'
scene.cycles.use_denoising = False
scene.cycles.samples = 10
scene.cycles.sampling_pattern = 'TABULATED_SOBOL'
scene.cycles.light_sampling_threshold = 0.0
scene.cycles.use_adaptive_sampling = False
scene.cycles.use_light_tree = False
scene.cycles.blur_glossy = 0.0
scene.cycles.pixel_filter_type = 'GAUSSIAN'
scene.cycles.sample_clamp_indirect = 0.0
scene.view_settings.view_transform = 'Standard'
bpy.context.view_layer.update()
